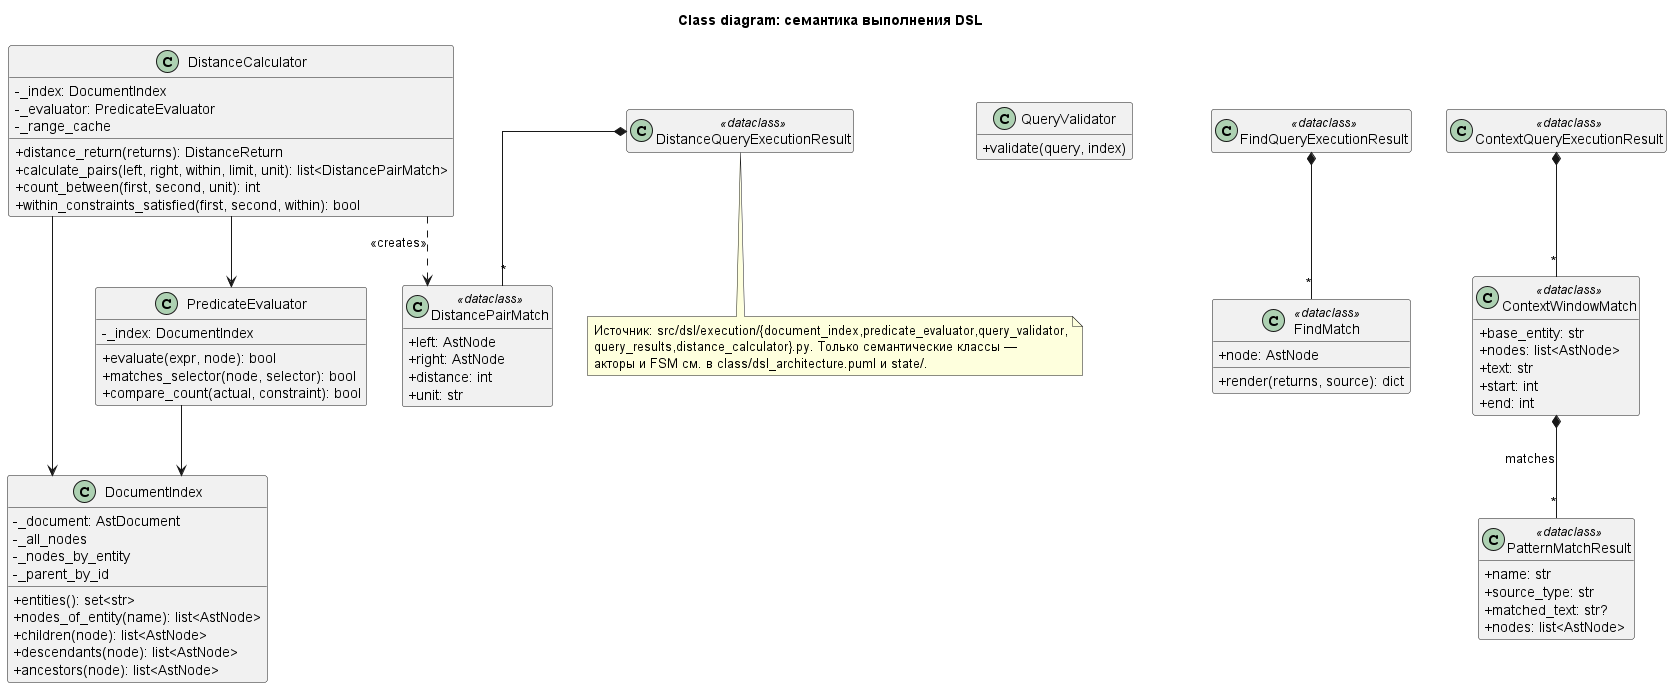

The diagram above was rendered by PlantUML. Its source (embedded in the PNG):
@startuml
title Class diagram: семантика выполнения DSL

skinparam shadowing false
skinparam linetype ortho
skinparam classAttributeIconSize 0
hide empty members

class DocumentIndex {
  -_document: AstDocument
  -_all_nodes
  -_nodes_by_entity
  -_parent_by_id
  +entities(): set<str>
  +nodes_of_entity(name): list<AstNode>
  +children(node): list<AstNode>
  +descendants(node): list<AstNode>
  +ancestors(node): list<AstNode>
}

class PredicateEvaluator {
  -_index: DocumentIndex
  +evaluate(expr, node): bool
  +matches_selector(node, selector): bool
  +compare_count(actual, constraint): bool
}

class QueryValidator {
  +validate(query, index)
}

class DistanceCalculator {
  -_index: DocumentIndex
  -_evaluator: PredicateEvaluator
  -_range_cache
  +distance_return(returns): DistanceReturn
  +calculate_pairs(left, right, within, limit, unit): list<DistancePairMatch>
  +count_between(first, second, unit): int
  +within_constraints_satisfied(first, second, within): bool
}

class FindMatch <<dataclass>> {
  +node: AstNode
  +render(returns, source): dict
}

class ContextWindowMatch <<dataclass>> {
  +base_entity: str
  +nodes: list<AstNode>
  +text: str
  +start: int
  +end: int
}

class PatternMatchResult <<dataclass>> {
  +name: str
  +source_type: str
  +matched_text: str?
  +nodes: list<AstNode>
}

class DistancePairMatch <<dataclass>> {
  +left: AstNode
  +right: AstNode
  +distance: int
  +unit: str
}

class FindQueryExecutionResult <<dataclass>>
class ContextQueryExecutionResult <<dataclass>>
class DistanceQueryExecutionResult <<dataclass>>

PredicateEvaluator --> DocumentIndex
DistanceCalculator --> DocumentIndex
DistanceCalculator --> PredicateEvaluator
DistanceCalculator ..> DistancePairMatch : <<creates>>

ContextWindowMatch *-- "*" PatternMatchResult : matches

FindQueryExecutionResult *-- "*" FindMatch
ContextQueryExecutionResult *-- "*" ContextWindowMatch
DistanceQueryExecutionResult *-- "*" DistancePairMatch

note bottom
  Источник: src/dsl/execution/{document_index,predicate_evaluator,query_validator,
  query_results,distance_calculator}.py. Только семантические классы —
  акторы и FSM см. в class/dsl_architecture.puml и state/.
end note

@enduml